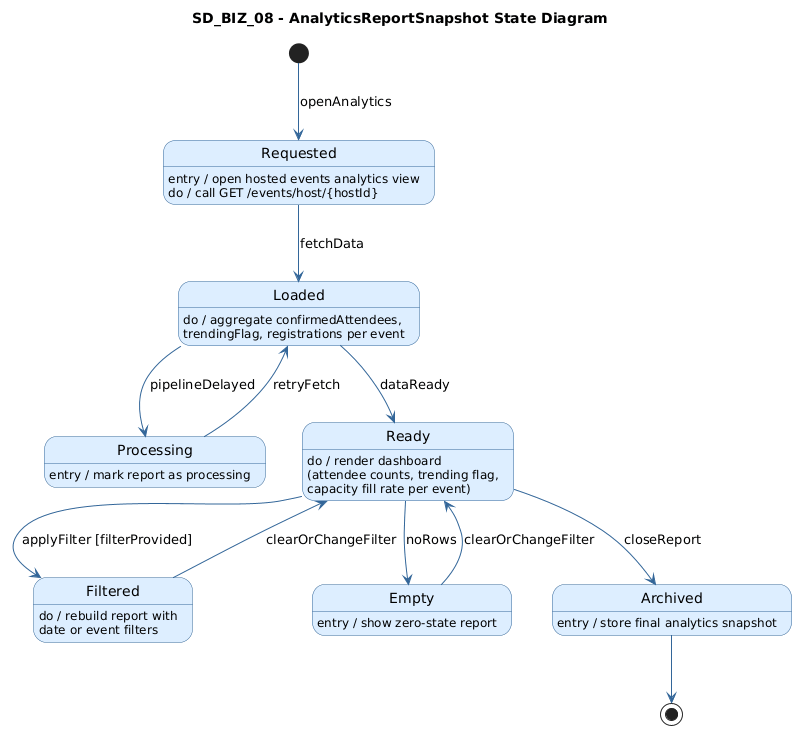

The diagram above was rendered by PlantUML. Its source (embedded in the PNG):
@startuml
title SD_BIZ_08 - AnalyticsReportSnapshot State Diagram

skinparam state {
    BackgroundColor #DDEEFF
    BorderColor #336699
    FontColor #000000
    ArrowColor #336699
    StartColor #000000
    EndColor #000000
}
skinparam shadowing false

[*] --> Requested : openAnalytics

Requested : entry / open hosted events analytics view
Requested : do / call GET /events/host/{hostId}

Requested --> Loaded : fetchData

Loaded : do / aggregate confirmedAttendees,\ntrendingFlag, registrations per event

Loaded --> Processing : pipelineDelayed
Loaded --> Ready : dataReady

Processing : entry / mark report as processing

Processing --> Loaded : retryFetch

Ready : do / render dashboard\n(attendee counts, trending flag,\ncapacity fill rate per event)

Ready --> Filtered : applyFilter [filterProvided]
Ready --> Archived : closeReport
Ready --> Empty : noRows

Filtered : do / rebuild report with\ndate or event filters

Filtered --> Ready : clearOrChangeFilter

Empty : entry / show zero-state report

Empty --> Ready : clearOrChangeFilter

Archived : entry / store final analytics snapshot

Archived --> [*]
@enduml